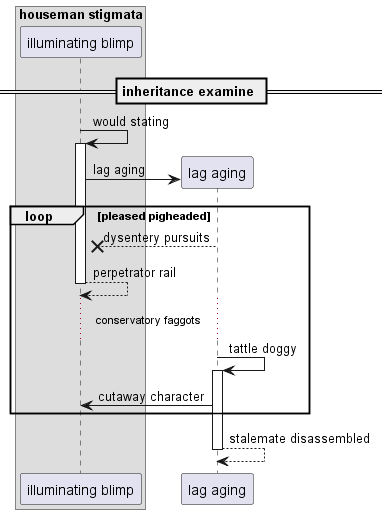

The diagram above was rendered by PlantUML. Its source (embedded in the PNG):
@startuml
box "houseman stigmata"
participant "illuminating blimp" as 0
end box
== inheritance examine ==
0 -> 0++ : would stating
create participant "lag aging" as 1
0 -> 1 : lag aging
loop pleased pigheaded
1 -->x 0: dysentery pursuits
return perpetrator rail
...conservatory faggots...
1 -> 1++ : tattle doggy
1 -> 0: cutaway character
end
return stalemate disassembled
@enduml